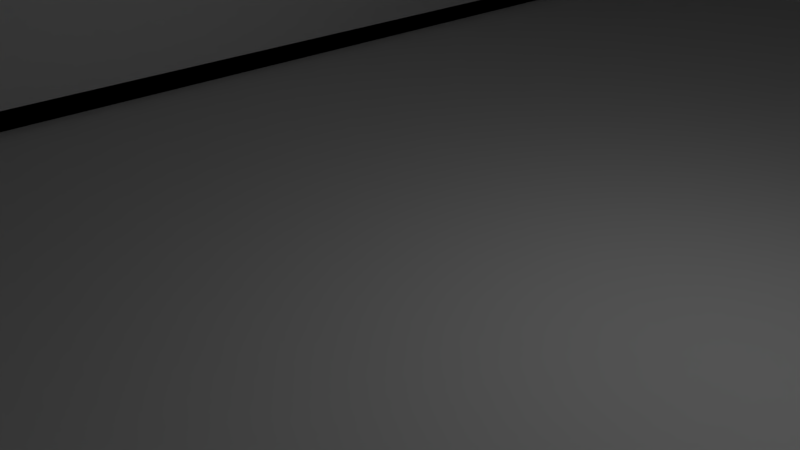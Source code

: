 # Source: building.blend  (saved by Blender 2.77.0; exported with 4.5.12 LTS)
import bpy
from mathutils import Matrix  # noqa: F401  (used for matrix-valued properties, if any)

bpy.ops.wm.read_factory_settings(use_empty=True)
scene = bpy.context.scene
scene.name = 'Scene'

# ---- collections
col_collection_1 = bpy.data.collections.new('Collection 1'); scene.collection.children.link(col_collection_1)

# ---- materials (node trees are filled in below, after node groups)
mat_material = bpy.data.materials.new('Material')
mat_material.alpha_threshold = 0.0
mat_material.use_transparent_shadow = False
mat_material.roughness = 0.5
mat_material.line_color = (0.0, 0.0, 0.0, 1.0)

# ---- material node trees

# ---- world
world_world = bpy.data.worlds.new('World'); scene.world = world_world
world_world.color = (0.05088, 0.05088, 0.05088)
world_world.use_sun_shadow = False
world_world.sun_shadow_jitter_overblur = 0.0
world_world.cycles.sampling_method = 'NONE'
world_world.cycles.sample_map_resolution = 256

# ---- cameras
cam_camera = bpy.data.cameras.new('Camera')
cam_camera.clip_end = 100.0
cam_camera.lens = 35.0
cam_camera.sensor_width = 32.0
cam_camera.sensor_height = 18.0
cam_camera.ortho_scale = 7.314
cam_camera.dof.focus_distance = 0.0
cam_camera.dof.aperture_fstop = 128.0

# ---- lights
light_lamp = bpy.data.lights.new('Lamp', 'POINT')
light_lamp.transmission_factor = 0.0
light_lamp.cutoff_distance = 30.0
light_lamp.energy = 100.0
light_lamp.shadow_buffer_clip_start = 1.001
light_lamp.shadow_soft_size = 1.0
light_lamp.shadow_maximum_resolution = 0.006
light_lamp.use_absolute_resolution = True
light_lamp.cycles.use_multiple_importance_sampling = False

# ---- meshes
me_plane_001 = bpy.data.meshes.new('Plane.001')
me_plane_001.from_pydata([(1.951, -0.2688, 0.06551), (1.951, -0.1668, -3.379), (-1.951, -0.1668, -3.379), (-1.951, -0.2688, 0.06551), (1.832, -0.1668, -3.379), (-1.832, -0.1668, -3.379), (1.832, -0.2688, 0.06551), (-1.832, -0.2688, 0.06551), (1.951, -0.2633, -0.1212), (-1.951, -0.2633, -0.1212), (1.832, -0.2633, -0.1212), (-1.832, -0.2633, -0.1212), (1.951, -0.1711, -3.232), (-1.951, -0.1711, -3.232), (1.832, -0.1711, -3.232), (-1.832, -0.1711, -3.232), (-1.951, -0.1081, -0.1166), (-1.951, -0.01594, -3.228), (-1.951, -0.01161, -3.374), (1.951, -0.01594, -3.228), (1.951, -0.1081, -0.1166), (1.951, -0.01161, -3.374), (-1.951, -0.1137, 0.07011), (1.951, -0.1137, 0.07011), (-1.832, -0.1137, 0.07011), (1.832, -0.1137, 0.07011), (-1.832, -0.01161, -3.374), (1.832, -0.01161, -3.374), (-1.832, -0.01594, -3.228), (-1.832, -0.1081, -0.1166), (1.832, -0.01594, -3.228), (1.832, -0.1081, -0.1166), (-1.832, -0.1199, -3.231), (1.832, -0.1199, -3.231), (-1.832, -0.2121, -0.1197), (1.832, -0.2121, -0.1197)], [], [(8, 0, 6, 10), (7, 11, 10, 6), (3, 9, 11, 7), (10, 14, 12, 8), (14, 4, 1, 12), (15, 5, 4, 14), (9, 13, 15, 11), (13, 2, 5, 15), (13, 9, 16, 17), (2, 13, 17, 18), (8, 12, 19, 20), (12, 1, 21, 19), (9, 3, 22, 16), (0, 8, 20, 23), (3, 7, 24, 22), (7, 6, 25, 24), (6, 0, 23, 25), (5, 2, 18, 26), (4, 5, 26, 27), (1, 4, 27, 21), (28, 26, 18, 17), (29, 28, 17, 16), (30, 27, 26, 28), (31, 30, 28, 29), (19, 21, 27, 30), (20, 19, 30, 31), (24, 29, 16, 22), (25, 31, 29, 24), (23, 20, 31, 25), (15, 14, 33, 32), (11, 15, 32, 34), (14, 10, 35, 33), (10, 11, 34, 35), (34, 32, 33, 35)])
me_plane_001.materials.append(mat_material)
me_plane_001.use_remesh_preserve_volume = False
me_plane_001.use_remesh_preserve_attributes = False
me_plane_001.use_mirror_vertex_groups = False
me_plane_001.update()
me_cube_004 = bpy.data.meshes.new('Cube.004')
me_cube_004.from_pydata([(7.029, -14.77, 0.5492), (7.029, -18.63, 0.3718), (2.086, -18.53, 0.3718), (7.029, -15.62, 0.5492), (2.912, -15.59, 0.5492), (2.912, -15.59, 0.8583), (7.029, -15.62, 0.8583), (7.029, -14.77, 0.8583), (3.197, -14.77, 0.8583), (2.086, -18.53, -0.1171), (7.029, -18.63, -0.1171), (7.029, -15.62, -0.1171), (7.029, -14.77, -0.1171), (0.0, -18.53, -0.1171), (0.0, -15.59, 0.5492), (0.0, -18.53, 0.3718), (8.0, -18.63, -0.1171), (8.0, -18.63, 0.3718), (10.0, -18.63, 0.3718), (10.0, -18.63, -0.1171), (10.0, 18.0, -0.1171), (10.0, 18.0, 0.3718), (8.0, 18.0, 0.3718), (8.0, 18.0, -0.1171), (0.0, -19.6, -0.003872), (0.0, -19.6, -0.1171), (1.149, -19.6, -0.1171), (1.149, -19.6, -0.003872)], [], [(3, 1, 2, 4), (3, 4, 5, 6), (0, 3, 6, 7), (7, 6, 5, 8), (2, 1, 10, 9), (3, 0, 12, 11), (1, 3, 11, 10), (4, 2, 15, 14), (16, 17, 18, 19), (16, 19, 20, 23), (19, 18, 21, 20), (18, 17, 22, 21), (17, 16, 23, 22), (21, 22, 23, 20), (15, 2, 27, 24), (9, 13, 25, 26), (2, 9, 26, 27), (27, 26, 25, 24)])
me_cube_004.materials.append(mat_material)
me_cube_004.use_remesh_preserve_volume = False
me_cube_004.use_remesh_preserve_attributes = False
me_cube_004.use_mirror_vertex_groups = False
me_cube_004.update()
me_plane = bpy.data.meshes.new('Plane')
me_plane.from_pydata([(150.0, 150.0, 0.0), (150.0, -150.0, 0.0), (-150.0, -150.0, 0.0), (-150.0, 150.0, 0.0)], [], [(0, 3, 2, 1)])
me_plane.use_remesh_preserve_volume = False
me_plane.use_remesh_preserve_attributes = False
me_plane.use_mirror_vertex_groups = False
me_plane.update()
me_cube_003 = bpy.data.meshes.new('Cube.003')
me_cube_003.from_pydata([(3.086, -17.89, 17.03), (3.086, -17.89, 12.01), (6.057, -17.89, 17.03), (6.057, -17.89, 12.01), (3.086, -17.89, 14.67), (3.086, -17.89, 14.49), (6.057, -17.89, 14.67), (6.057, -17.89, 14.49), (3.086, -17.89, 16.84), (6.057, -17.89, 16.84), (3.086, -17.89, 12.21), (6.057, -17.89, 12.21), (3.276, -17.89, 17.03), (5.867, -17.89, 17.03), (3.276, -17.89, 12.01), (5.867, -17.89, 12.01), (5.867, -17.89, 14.67), (3.276, -17.89, 14.67), (3.276, -17.89, 14.49), (5.867, -17.89, 14.49), (3.276, -17.89, 16.84), (5.867, -17.89, 16.84), (5.867, -17.89, 12.21), (3.276, -17.89, 12.21), (3.276, -17.65, 12.21), (5.867, -17.65, 12.21), (5.867, -17.65, 16.84), (3.276, -17.65, 16.84), (5.867, -17.65, 14.49), (3.276, -17.65, 14.49), (3.276, -17.65, 14.67), (5.867, -17.65, 14.67), (3.276, -17.49, 14.49), (5.867, -17.49, 14.49), (3.276, -17.49, 12.21), (5.867, -17.49, 12.21), (3.276, -17.58, 14.67), (5.867, -17.58, 14.67), (5.867, -17.58, 16.84), (3.276, -17.58, 16.84), (5.867, -17.89, 17.39), (3.276, -17.89, 17.39), (6.057, -17.89, 17.39), (3.086, -17.89, 17.39), (-1.486, -17.89, 17.39), (1.486, -17.89, 17.39), (-1.295, -17.89, 17.39), (1.295, -17.89, 17.39), (-1.295, -17.58, 16.84), (1.295, -17.58, 16.84), (1.295, -17.58, 14.67), (-1.295, -17.58, 14.67), (1.295, -17.49, 12.21), (-1.295, -17.49, 12.21), (1.295, -17.49, 14.49), (-1.295, -17.49, 14.49), (1.295, -17.65, 14.67), (-1.295, -17.65, 14.67), (-1.295, -17.65, 14.49), (1.295, -17.65, 14.49), (-1.295, -17.65, 16.84), (1.295, -17.65, 16.84), (1.295, -17.65, 12.21), (-1.295, -17.65, 12.21), (-1.295, -17.89, 12.21), (1.295, -17.89, 12.21), (1.295, -17.89, 16.84), (-1.295, -17.89, 16.84), (1.295, -17.89, 14.49), (-1.295, -17.89, 14.49), (-1.295, -17.89, 14.67), (1.295, -17.89, 14.67), (1.295, -17.89, 12.01), (-1.295, -17.89, 12.01), (1.295, -17.89, 17.03), (-1.295, -17.89, 17.03), (1.486, -17.89, 12.21), (-1.486, -17.89, 12.21), (1.486, -17.89, 16.84), (-1.486, -17.89, 16.84), (1.486, -17.89, 14.49), (1.486, -17.89, 14.67), (-1.486, -17.89, 14.49), (-1.486, -17.89, 14.67), (1.486, -17.89, 12.01), (1.486, -17.89, 17.03), (-1.486, -17.89, 12.01), (-1.486, -17.89, 17.03), (-6.057, -17.89, 17.03), (-6.057, -17.89, 12.01), (-3.086, -17.89, 17.03), (-3.086, -17.89, 12.01), (-6.057, -17.89, 14.67), (-6.057, -17.89, 14.49), (-3.086, -17.89, 14.67), (-3.086, -17.89, 14.49), (-6.057, -17.89, 16.84), (-3.086, -17.89, 16.84), (-6.057, -17.89, 12.21), (-3.086, -17.89, 12.21), (-5.867, -17.89, 17.03), (-3.276, -17.89, 17.03), (-5.867, -17.89, 12.01), (-3.276, -17.89, 12.01), (-3.276, -17.89, 14.67), (-5.867, -17.89, 14.67), (-5.867, -17.89, 14.49), (-3.276, -17.89, 14.49), (-5.867, -17.89, 16.84), (-3.276, -17.89, 16.84), (-3.276, -17.89, 12.21), (-5.867, -17.89, 12.21), (-5.867, -17.65, 12.21), (-3.276, -17.65, 12.21), (-3.276, -17.65, 16.84), (-5.867, -17.65, 16.84), (-3.276, -17.65, 14.49), (-5.867, -17.65, 14.49), (-5.867, -17.65, 14.67), (-3.276, -17.65, 14.67), (-5.867, -17.49, 14.49), (-3.276, -17.49, 14.49), (-5.867, -17.49, 12.21), (-3.276, -17.49, 12.21), (-5.867, -17.58, 14.67), (-3.276, -17.58, 14.67), (-3.276, -17.58, 16.84), (-5.867, -17.58, 16.84), (-3.276, -17.89, 17.39), (-5.867, -17.89, 17.39), (-3.086, -17.89, 17.39), (-6.057, -17.89, 17.39)], [], [(5, 18, 17, 4), (19, 7, 6, 16), (12, 0, 8, 20), (20, 21, 13, 12), (21, 9, 2, 13), (4, 17, 20, 8), (16, 6, 9, 21), (10, 23, 18, 5), (22, 11, 7, 19), (1, 14, 23, 10), (14, 15, 22, 23), (15, 3, 11, 22), (22, 19, 28, 25), (18, 23, 24, 29), (16, 21, 26, 31), (20, 17, 30, 27), (19, 16, 31, 28), (17, 18, 29, 30), (23, 22, 25, 24), (21, 20, 27, 26), (29, 28, 31, 30), (28, 29, 32, 33), (24, 25, 35, 34), (29, 24, 34, 32), (25, 28, 33, 35), (34, 35, 33, 32), (30, 31, 37, 36), (26, 27, 39, 38), (27, 30, 36, 39), (31, 26, 38, 37), (36, 37, 38, 39), (13, 2, 42, 40), (12, 13, 40, 41), (0, 12, 41, 43), (87, 75, 46, 44), (75, 74, 47, 46), (74, 85, 45, 47), (51, 50, 49, 48), (56, 61, 49, 50), (60, 57, 51, 48), (61, 60, 48, 49), (57, 56, 50, 51), (53, 52, 54, 55), (62, 59, 54, 52), (58, 63, 53, 55), (63, 62, 52, 53), (59, 58, 55, 54), (58, 59, 56, 57), (66, 67, 60, 61), (64, 65, 62, 63), (70, 69, 58, 57), (68, 71, 56, 59), (67, 70, 57, 60), (71, 66, 61, 56), (69, 64, 63, 58), (65, 68, 59, 62), (72, 84, 76, 65), (73, 72, 65, 64), (86, 73, 64, 77), (65, 76, 80, 68), (77, 64, 69, 82), (71, 81, 78, 66), (83, 70, 67, 79), (66, 78, 85, 74), (67, 66, 74, 75), (75, 87, 79, 67), (68, 80, 81, 71), (82, 69, 70, 83), (93, 106, 105, 92), (107, 95, 94, 104), (100, 88, 96, 108), (108, 109, 101, 100), (109, 97, 90, 101), (92, 105, 108, 96), (104, 94, 97, 109), (98, 111, 106, 93), (110, 99, 95, 107), (89, 102, 111, 98), (102, 103, 110, 111), (103, 91, 99, 110), (110, 107, 116, 113), (106, 111, 112, 117), (104, 109, 114, 119), (108, 105, 118, 115), (107, 104, 119, 116), (105, 106, 117, 118), (111, 110, 113, 112), (109, 108, 115, 114), (117, 116, 119, 118), (116, 117, 120, 121), (112, 113, 123, 122), (117, 112, 122, 120), (113, 116, 121, 123), (122, 123, 121, 120), (118, 119, 125, 124), (114, 115, 127, 126), (115, 118, 124, 127), (119, 114, 126, 125), (124, 125, 126, 127), (101, 90, 130, 128), (100, 101, 128, 129), (88, 100, 129, 131)])
me_cube_003.materials.append(mat_material)
me_cube_003.use_remesh_preserve_volume = False
me_cube_003.use_remesh_preserve_attributes = False
me_cube_003.use_mirror_vertex_groups = False
me_cube_003.update()
me_cube_002 = bpy.data.meshes.new('Cube.002')
me_cube_002.from_pydata([(7.925, -18.1, 22.0), (7.925, -18.1, 19.0), (7.925, -20.1, 21.7), (7.925, -20.1, 22.0), (7.132, -18.1, 22.0), (7.132, -18.1, 19.0), (7.132, -20.1, 21.7), (7.132, -20.1, 22.0), (7.132, -19.83, 21.93), (7.132, -19.83, 21.63), (7.132, -18.1, 19.25), (7.132, -18.1, 21.93), (0.0, -19.83, 21.93), (0.0, -19.83, 21.63), (-1.001e-05, -18.1, 19.25), (-1.144e-05, -18.1, 21.93), (7.132, -18.4, 20.45), (0.0, -18.4, 20.45), (7.132, -18.47, 20.54), (0.0, -18.47, 20.54), (7.132, -18.47, 20.71), (0.0, -18.47, 20.71), (7.132, -19.66, 21.48), (0.0, -19.66, 21.48), (7.132, -19.66, 21.3), (0.0, -19.66, 21.3), (7.132, -19.57, 21.21), (0.0, -19.57, 21.21), (7.132, -18.19, 19.25), (0.0, -18.19, 19.25), (7.132, -18.19, 20.33), (0.0, -18.19, 20.33), (7.132, -18.4, 20.54), (0.0, -18.4, 20.54), (7.132, -19.57, 21.29), (0.0, -19.57, 21.29), (7.132, -19.74, 21.48), (0.0, -19.74, 21.48), (4.088, -18.29, 19.54), (4.881, -18.29, 19.54), (4.881, -18.29, 20.45), (4.088, -18.29, 20.45), (4.088, -18.06, 20.45), (4.881, -18.06, 20.45), (4.881, -18.06, 19.34), (4.088, -18.06, 19.34), (1.088, -18.06, 19.34), (1.881, -18.06, 19.34), (1.881, -18.06, 20.45), (1.088, -18.06, 20.45), (1.088, -18.29, 20.45), (1.881, -18.29, 20.45), (1.881, -18.29, 19.54), (1.088, -18.29, 19.54), (7.925, -19.0, 20.35), (7.132, -19.0, 20.35), (7.925, -18.9, 20.35), (7.132, -18.9, 20.35), (7.132, -19.1, 22.0), (7.925, -18.87, 20.22), (7.925, -19.1, 22.0), (7.132, -18.87, 20.22), (7.925, -18.37, 19.37), (7.132, -18.37, 19.37), (7.132, -18.4, 22.0), (7.925, -18.39, 19.5), (7.925, -18.4, 22.0), (7.132, -18.39, 19.5), (7.925, -18.18, 19.0), (7.925, -18.18, 22.0), (7.132, -18.18, 19.0), (7.132, -18.18, 22.0), (7.925, -18.27, 19.27), (7.132, -18.27, 19.27), (7.132, -18.29, 22.0), (7.925, -18.23, 19.27), (7.925, -18.29, 22.0), (7.132, -18.23, 19.27), (7.925, -20.03, 21.7), (7.132, -20.03, 21.7), (7.132, -20.03, 22.0), (7.925, -19.98, 21.63), (7.132, -19.98, 21.63), (7.925, -19.93, 21.63), (7.925, -20.03, 22.0), (7.132, -19.93, 21.63), (7.925, -19.7, 21.24), (7.132, -19.7, 21.24), (7.132, -19.43, 22.0), (7.925, -19.7, 21.43), (7.132, -19.7, 21.43), (7.925, -19.8, 21.43), (7.925, -19.43, 22.0), (7.132, -19.8, 21.43), (7.925, -19.64, 21.24), (7.132, -19.64, 21.24), (7.925, -19.64, 21.17), (7.132, -19.64, 21.17)], [], [(7, 3, 2, 6), (12, 8, 9, 13), (15, 11, 8, 12), (19, 21, 20, 18), (25, 23, 22, 24), (21, 27, 26, 20), (14, 29, 28, 10), (29, 31, 30, 28), (31, 17, 16, 30), (17, 33, 32, 16), (33, 19, 18, 32), (27, 35, 34, 26), (35, 25, 24, 34), (23, 37, 36, 22), (37, 13, 9, 36), (38, 39, 40, 41), (38, 41, 42, 45), (41, 40, 43, 42), (40, 39, 44, 43), (39, 38, 45, 44), (52, 53, 46, 47), (51, 52, 47, 48), (50, 51, 48, 49), (53, 50, 49, 46), (53, 52, 51, 50), (56, 54, 60), (57, 55, 54, 56), (58, 55, 57), (59, 56, 60), (61, 57, 56, 59), (58, 57, 61), (62, 65, 66), (65, 59, 60, 66), (63, 67, 65, 62), (67, 61, 59, 65), (66, 60, 58, 64), (64, 67, 63), (64, 58, 61, 67), (69, 0, 1, 68), (5, 70, 68, 1), (0, 69, 71, 4), (4, 71, 70, 5), (72, 62, 66, 76), (73, 63, 62, 72), (76, 66, 64, 74), (74, 64, 63, 73), (68, 75, 76, 69), (75, 72, 76), (70, 77, 75, 68), (77, 73, 72, 75), (69, 76, 74, 71), (71, 74, 77, 70), (74, 73, 77), (78, 2, 3, 84), (79, 6, 2, 78), (84, 3, 7, 80), (80, 7, 6, 79), (81, 78, 84), (82, 79, 78, 81), (80, 79, 82), (83, 81, 84), (85, 82, 81, 83), (80, 82, 85), (86, 89, 92), (87, 90, 89, 86), (88, 90, 87), (89, 91, 92), (91, 83, 84, 92), (90, 93, 91, 89), (93, 85, 83, 91), (92, 84, 80, 88), (88, 93, 90), (88, 80, 85, 93), (94, 86, 92), (95, 87, 86, 94), (88, 87, 95), (54, 96, 92, 60), (96, 94, 92), (55, 97, 96, 54), (97, 95, 94, 96), (60, 92, 88, 58), (58, 88, 97, 55), (88, 95, 97)])
me_cube_002.materials.append(mat_material)
me_cube_002.use_remesh_preserve_volume = False
me_cube_002.use_remesh_preserve_attributes = False
me_cube_002.use_mirror_vertex_groups = False
me_cube_002.update()
me_cube_001 = bpy.data.meshes.new('Cube.001')
me_cube_001.from_pydata([(6.612, -15.1, 1.84), (3.197, -15.0, 1.84), (7.029, -15.1, 1.84), (7.029, -18.1, 1.84), (1.835, -18.0, 1.84), (2.086, -18.0, 1.84), (8.0, -18.1, 1.84), (6.612, -15.1, 6.876), (3.197, -15.0, 6.876), (7.029, -15.1, 6.876), (7.029, -18.1, 6.876), (1.835, -18.0, 6.876), (2.086, -18.0, 6.876), (8.0, -18.1, 6.876), (6.612, -15.1, 5.655), (3.197, -15.0, 5.655), (7.029, -15.1, 5.655), (7.029, -18.1, 5.655), (1.835, -18.0, 5.655), (2.086, -18.0, 5.655), (8.0, -18.1, 5.655), (3.197, -15.0, 8.963), (3.197, -15.0, 9.537e-07), (6.612, -15.1, 8.778e-07), (6.612, -15.1, 8.963), (7.029, -15.1, 8.963), (7.029, -15.1, 8.778e-07), (7.029, -18.1, 8.963), (7.029, -18.1, 10.54), (7.029, -18.1, 0.0), (1.835, -18.0, 8.963), (6.612, -18.0, 8.963), (1.835, -18.1, 10.54), (2.086, -18.1, 10.54), (6.612, -18.1, 10.54), (1.835, -18.0, 0.0), (2.086, -18.0, 0.0), (8.0, -18.1, 8.963), (8.0, -18.1, 10.54), (8.0, -18.1, 0.0), (6.612, -15.1, 2.09), (3.197, -15.0, 2.09), (7.029, -15.1, 2.09), (7.029, -18.1, 2.09), (1.835, -18.0, 2.09), (2.086, -18.0, 2.09), (8.0, -18.1, 2.09), (6.612, -15.1, 6.626), (3.197, -15.0, 6.626), (7.029, -15.1, 6.626), (7.029, -18.1, 6.626), (1.835, -18.0, 6.626), (2.086, -18.0, 6.626), (8.0, -18.1, 6.626), (2.173, -17.77, 1.84), (7.029, -17.77, 1.84), (2.173, -17.77, 6.876), (7.029, -17.77, 6.876), (2.173, -17.77, 5.655), (7.029, -17.77, 5.655), (2.173, -17.77, 8.963), (2.173, -17.77, 7.455e-08), (6.612, -17.77, 8.963), (7.029, -17.77, 6.862e-08), (7.029, -17.77, 8.963), (2.173, -17.77, 2.09), (7.029, -17.77, 2.09), (2.173, -17.77, 6.626), (7.029, -17.77, 6.626), (3.11, -15.23, 1.84), (7.029, -15.23, 1.84), (3.11, -15.23, 6.876), (7.029, -15.23, 6.876), (3.11, -15.23, 5.655), (7.029, -15.23, 5.655), (3.11, -15.23, 8.963), (3.11, -15.23, 8.792e-07), (6.612, -15.23, 8.963), (7.029, -15.23, 8.093e-07), (7.029, -15.23, 8.963), (3.11, -15.23, 2.09), (7.029, -15.23, 2.09), (3.11, -15.23, 6.626), (7.029, -15.23, 6.626), (-7.904e-05, -18.0, 1.84), (-8.13e-05, -18.0, 6.876), (-8.214e-05, -18.0, 8.963), (0.0, -18.1, 10.54), (-7.82e-05, -18.0, 0.0), (-7.915e-05, -18.0, 2.09), (-8.118e-05, -18.0, 6.626), (1.835, -17.9, 6.626), (0.0, -17.9, 6.626), (0.0, -17.9, 2.09), (1.835, -17.9, 2.09), (1.835, -17.9, 5.655), (0.0, -17.9, 5.655), (3.016, -15.2, 5.655), (3.016, -15.2, 6.626), (3.016, -15.2, 2.09), (2.078, -17.73, 6.626), (2.078, -17.73, 2.09), (2.078, -17.73, 5.655), (3.613, -15.0, 1.84), (3.613, -15.0, 6.876), (3.613, -15.0, 5.655), (3.613, -15.0, 9.447e-07), (3.613, -15.0, 8.963), (3.613, -18.1, 10.54), (3.613, -15.0, 2.09), (3.613, -15.0, 6.626), (3.613, -17.77, 8.963), (3.613, -15.23, 8.963), (3.613, -14.9, 5.655), (3.613, -14.9, 2.09), (3.613, -14.9, 1.84), (3.613, -14.9, 9.447e-07), (6.612, -14.9, 8.778e-07), (6.612, -14.9, 5.655), (6.612, -14.9, 2.09), (6.612, -14.9, 1.84), (6.598, -14.9, 1.84), (6.598, -14.9, 2.09), (6.598, -14.9, 5.641), (6.598, -14.9, 9.537e-07), (3.627, -14.9, 9.537e-07), (3.627, -14.9, 1.84), (3.627, -14.9, 2.09), (3.627, -14.9, 5.641), (6.198, -14.9, 1.84), (4.027, -14.9, 1.84), (6.198, -14.9, 2.09), (4.027, -14.9, 2.09), (6.198, -14.9, 5.641), (4.027, -14.9, 5.641), (6.198, -14.9, 9.537e-07), (4.027, -14.9, 9.537e-07), (6.598, -14.9, 5.241), (3.627, -14.9, 5.241), (6.198, -14.9, 5.241), (4.027, -14.9, 5.241), (6.198, -14.85, 5.241), (4.027, -14.85, 5.241), (4.027, -14.85, 2.09), (6.198, -14.85, 2.09), (7.641, -18.1, 1.84), (7.641, -18.1, 6.876), (7.641, -18.1, 5.655), (7.641, -18.1, 8.963), (7.641, -18.1, 10.54), (7.641, -18.1, 0.0), (7.641, -18.1, 2.09), (7.641, -18.1, 6.626), (7.029, -18.1, 9.311), (8.0, -18.1, 9.311), (7.641, -18.1, 9.311), (7.029, -18.1, 10.09), (1.835, -18.1, 10.09), (2.086, -18.1, 10.09), (6.612, -18.1, 10.09), (8.0, -18.1, 10.09), (0.0, -18.1, 10.09), (3.613, -18.1, 10.09), (7.641, -18.1, 10.09), (7.029, -18.0, 10.09), (7.641, -18.0, 10.09), (2.086, -18.0, 10.09), (3.613, -18.0, 10.09), (6.612, -18.0, 10.09), (1.835, -18.0, 10.09), (0.0, -18.0, 10.09), (7.641, -18.0, 9.311), (7.029, -18.0, 9.311), (3.613, -18.0, 8.963), (2.086, -18.0, 8.963), (2.086, -18.0, 9.311), (3.613, -18.0, 9.311), (6.612, -18.0, 9.311), (0.0, -18.0, 9.311), (1.835, -18.0, 9.311), (7.029, -18.0, 1.84), (7.029, -18.0, 6.876), (7.029, -18.0, 5.655), (7.029, -18.0, 3.431e-08), (7.029, -18.0, 8.963), (7.029, -18.0, 2.09), (7.029, -18.0, 6.626), (7.512, -17.95, 9.876), (7.585, -17.95, 9.699), (7.512, -17.95, 9.522), (7.335, -17.95, 9.449), (7.158, -17.95, 9.522), (7.085, -17.95, 9.699), (7.158, -17.95, 9.876), (7.335, -17.95, 9.949), (7.512, -18.05, 9.876), (7.585, -18.05, 9.699), (7.512, -18.05, 9.522), (7.335, -18.05, 9.449), (7.158, -18.05, 9.522), (7.085, -18.05, 9.699), (7.158, -18.05, 9.876), (7.335, -18.05, 9.949), (7.335, -18.01, 9.699), (7.335, -18.05, 9.879), (7.208, -18.05, 9.826), (7.155, -18.05, 9.699), (7.208, -18.05, 9.572), (7.335, -18.05, 9.519), (7.462, -18.05, 9.572), (7.515, -18.05, 9.699), (7.462, -18.05, 9.826), (7.029, -18.1, 9.07), (7.029, -18.1, 9.102), (7.029, -18.1, 9.172), (7.029, -18.1, 9.204), (8.0, -18.1, 9.07), (8.0, -18.1, 9.102), (8.0, -18.1, 9.172), (8.0, -18.1, 9.204), (7.641, -18.1, 9.07), (7.641, -18.1, 9.102), (7.641, -18.1, 9.172), (7.641, -18.1, 9.204), (2.086, -18.0, 9.07), (2.086, -18.05, 9.102), (2.086, -18.05, 9.172), (2.086, -18.0, 9.204), (3.613, -18.0, 9.07), (3.613, -18.05, 9.102), (3.613, -18.05, 9.172), (3.613, -18.0, 9.204), (1.835, -18.0, 9.07), (1.835, -18.05, 9.102), (1.835, -18.05, 9.172), (1.835, -18.0, 9.204), (0.0, -18.0, 9.07), (0.0, -18.05, 9.102), (0.0, -18.05, 9.172), (0.0, -18.0, 9.204), (6.612, -18.0, 9.07), (6.612, -18.05, 9.102), (6.612, -18.05, 9.172), (6.612, -18.0, 9.204), (7.029, -18.0, 9.204), (7.029, -18.05, 9.172), (7.029, -18.05, 9.102), (7.029, -18.0, 9.07), (7.985, -18.1, 9.292), (7.044, -18.1, 9.292), (7.044, -18.1, 8.351), (7.985, -18.1, 8.351), (7.905, -18.2, 8.431), (7.123, -18.2, 8.431), (7.123, -18.2, 9.213), (7.905, -18.2, 9.213), (7.905, -18.2, 0.7825), (7.123, -18.2, 0.7825), (7.123, -18.2, -0.1171), (7.905, -18.2, -0.1171), (7.985, -18.1, -0.1171), (7.044, -18.1, -0.1171), (7.044, -18.1, 0.8617), (7.985, -18.1, 0.8617)], [], [(0, 23, 26, 2), (4, 35, 36, 5), (24, 7, 9, 25), (30, 11, 12, 174), (14, 40, 42, 16), (40, 0, 2, 42), (18, 44, 45, 19), (44, 4, 5, 45), (7, 47, 49, 9), (47, 14, 16, 49), (11, 51, 52, 12), (51, 18, 19, 52), (36, 61, 54, 5), (12, 56, 60, 174), (45, 65, 58, 19), (5, 54, 65, 45), (52, 67, 56, 12), (19, 58, 67, 52), (61, 76, 69, 54), (76, 22, 1, 69), (55, 70, 78, 63), (70, 2, 26, 78), (56, 71, 75, 60), (71, 8, 21, 75), (64, 79, 72, 57), (79, 25, 9, 72), (62, 77, 79, 64), (77, 24, 25, 79), (80, 41, 15, 73), (54, 69, 80, 65), (69, 1, 41, 80), (66, 81, 70, 55), (81, 42, 2, 70), (59, 74, 81, 66), (74, 16, 42, 81), (67, 82, 71, 56), (82, 48, 8, 71), (73, 15, 48, 82), (68, 83, 74, 59), (83, 49, 16, 74), (57, 72, 83, 68), (72, 9, 49, 83), (88, 35, 4, 84), (85, 11, 30, 86), (84, 4, 44, 89), (90, 51, 11, 85), (51, 90, 92, 91), (89, 44, 94, 93), (18, 51, 91, 95), (44, 18, 95, 94), (96, 95, 91, 92), (93, 94, 95, 96), (73, 82, 98, 97), (80, 73, 97, 99), (82, 67, 100, 98), (65, 80, 99, 101), (67, 58, 102, 100), (58, 65, 101, 102), (102, 97, 98, 100), (101, 99, 97, 102), (103, 1, 22, 106), (8, 104, 107, 21), (104, 7, 24, 107), (109, 41, 1, 103), (105, 15, 41, 109), (48, 110, 104, 8), (110, 47, 7, 104), (15, 105, 110, 48), (105, 14, 47, 110), (60, 111, 173, 174), (111, 62, 31, 173), (75, 112, 111, 60), (112, 77, 62, 111), (21, 107, 112, 75), (107, 24, 77, 112), (105, 109, 114, 113), (109, 103, 115, 114), (103, 106, 116, 115), (14, 105, 113, 118), (40, 14, 118, 119), (0, 40, 119, 120), (23, 0, 120, 117), (121, 129, 135, 124), (129, 130, 136, 135), (130, 126, 125, 136), (126, 130, 132, 127), (130, 129, 131, 132), (129, 121, 122, 131), (133, 139, 137, 123), (139, 131, 122, 137), (134, 140, 139, 133), (128, 138, 140, 134), (138, 127, 132, 140), (139, 140, 142, 141), (140, 132, 143, 142), (131, 139, 141, 144), (132, 131, 144, 143), (142, 143, 144, 141), (29, 150, 145, 3), (150, 39, 6, 145), (10, 146, 148, 27), (146, 13, 37, 148), (43, 151, 147, 17), (151, 46, 20, 147), (3, 145, 151, 43), (145, 6, 46, 151), (50, 152, 146, 10), (152, 53, 13, 146), (17, 147, 152, 50), (147, 20, 53, 152), (34, 159, 156, 28), (32, 157, 158, 33), (87, 161, 157, 32), (108, 162, 159, 34), (33, 158, 162, 108), (149, 163, 160, 38), (163, 155, 154, 160), (28, 156, 163, 149), (163, 156, 164, 165), (162, 158, 166, 167), (159, 162, 167, 168), (157, 161, 170, 169), (158, 157, 169, 166), (156, 159, 168, 164), (155, 163, 165, 171), (153, 155, 171, 172), (164, 172, 171, 165), (166, 175, 176, 167), (167, 176, 177, 168), (170, 178, 179, 169), (169, 179, 175, 166), (168, 177, 172, 164), (3, 180, 183, 29), (180, 55, 63, 183), (27, 184, 181, 10), (184, 64, 57, 181), (43, 185, 180, 3), (185, 66, 55, 180), (17, 182, 185, 43), (182, 59, 66, 185), (50, 186, 182, 17), (186, 68, 59, 182), (10, 181, 186, 50), (181, 57, 68, 186), (31, 62, 64, 184), (187, 195, 196, 188), (188, 196, 197, 189), (189, 197, 198, 190), (190, 198, 199, 191), (191, 199, 200, 192), (192, 200, 201, 193), (193, 201, 202, 194), (194, 202, 195, 187), (195, 202, 204, 211), (202, 201, 205, 204), (201, 200, 206, 205), (200, 199, 207, 206), (199, 198, 208, 207), (198, 197, 209, 208), (197, 196, 210, 209), (196, 195, 211, 210), (203, 210, 211), (203, 209, 210), (203, 208, 209), (203, 207, 208), (203, 206, 207), (203, 205, 206), (203, 204, 205), (203, 211, 204), (155, 223, 219, 154), (223, 222, 218, 219), (222, 221, 217, 218), (221, 220, 216, 217), (220, 148, 37, 216), (153, 215, 223, 155), (215, 214, 222, 223), (214, 213, 221, 222), (213, 212, 220, 221), (212, 27, 148, 220), (27, 212, 247, 184), (212, 213, 246, 247), (213, 214, 245, 246), (214, 215, 244, 245), (215, 153, 172, 244), (175, 227, 231, 176), (227, 226, 230, 231), (226, 225, 229, 230), (225, 224, 228, 229), (224, 174, 173, 228), (176, 231, 243, 177), (231, 230, 242, 243), (230, 229, 241, 242), (229, 228, 240, 241), (228, 173, 31, 240), (178, 239, 235, 179), (239, 238, 234, 235), (238, 237, 233, 234), (237, 236, 232, 233), (236, 86, 30, 232), (179, 235, 227, 175), (235, 234, 226, 227), (234, 233, 225, 226), (233, 232, 224, 225), (232, 30, 174, 224), (177, 243, 244, 172), (243, 242, 245, 244), (242, 241, 246, 245), (241, 240, 247, 246), (240, 31, 184, 247), (249, 250, 253, 254), (250, 251, 252, 253), (251, 248, 255, 252), (248, 249, 254, 255), (252, 255, 254, 253), (259, 256, 257, 258), (263, 262, 257, 256), (260, 263, 256, 259), (262, 261, 258, 257)])
me_cube_001.materials.append(mat_material)
me_cube_001.use_remesh_preserve_volume = False
me_cube_001.use_remesh_preserve_attributes = False
me_cube_001.use_mirror_vertex_groups = False
me_cube_001.update()
me_cube = bpy.data.meshes.new('Cube')
me_cube.from_pydata([(8.0, 18.0, 0.0), (8.0, -18.1, 0.0), (-8.0, -18.1, 0.0), (-8.0, 18.0, 0.0), (8.0, -18.1, 22.0), (-8.0, -18.1, 22.0), (8.0, 18.0, 10.54), (8.0, -18.1, 10.54), (-8.0, -18.1, 10.54), (-8.0, 18.0, 10.54), (8.0, 18.0, 8.963), (8.0, -18.1, 8.963), (-8.0, -18.1, 8.963), (-8.0, 18.0, 8.963), (8.0, 18.0, 11.85), (8.0, -18.1, 11.85), (-8.0, -18.1, 11.85), (-8.0, 18.0, 11.85), (8.0, 18.0, 17.37), (8.0, -18.1, 17.37), (-8.0, -18.1, 17.37), (6.057, 18.0, 0.0), (3.086, 18.0, 0.0), (1.486, 18.0, 0.0), (-1.486, 18.0, 0.0), (-3.086, 18.0, 0.0), (-6.057, 18.0, 0.0), (6.057, -18.1, 22.0), (3.086, -18.1, 22.0), (1.486, -18.1, 22.0), (-1.486, -18.1, 22.0), (-3.086, -18.1, 22.0), (-6.057, -18.1, 22.0), (6.057, -18.1, 10.54), (3.086, -18.1, 10.54), (1.486, -18.1, 10.54), (-1.486, -18.1, 10.54), (-3.086, -18.1, 10.54), (-6.057, -18.1, 10.54), (6.057, 18.0, 10.54), (3.086, 18.0, 10.54), (1.486, 18.0, 10.54), (-1.486, 18.0, 10.54), (-3.086, 18.0, 10.54), (-6.057, 18.0, 10.54), (6.057, 18.0, 8.963), (3.086, 18.0, 8.963), (1.486, 18.0, 8.963), (-1.486, 18.0, 8.963), (-3.086, 18.0, 8.963), (-6.057, 18.0, 8.963), (6.057, -18.1, 11.85), (3.086, -18.1, 11.85), (1.486, -18.1, 11.85), (-1.486, -18.1, 11.85), (-3.086, -18.1, 11.85), (-6.057, -18.1, 11.85), (6.057, 18.0, 11.85), (3.086, 18.0, 11.85), (1.486, 18.0, 11.85), (-1.486, 18.0, 11.85), (-3.086, 18.0, 11.85), (-6.057, 18.0, 11.85), (6.057, -18.1, 17.37), (3.086, -18.1, 17.37), (1.486, -18.1, 17.37), (-1.486, -18.1, 17.37), (-3.086, -18.1, 17.37), (-6.057, -18.1, 17.37), (-6.057, -17.85, 11.85), (-6.057, -17.85, 17.37), (-3.086, -17.85, 17.37), (-3.086, -17.85, 11.85), (-1.486, -17.85, 17.37), (-1.486, -17.85, 11.85), (1.486, -17.85, 17.37), (1.486, -17.85, 11.85), (3.086, -17.85, 17.37), (3.086, -17.85, 11.85), (6.057, -17.85, 17.37), (6.057, -17.85, 11.85), (7.029, 18.0, 0.0), (7.029, -18.1, 22.0), (7.029, -18.1, 10.54), (7.029, 18.0, 10.54), (7.029, 18.0, 8.963), (7.029, -18.1, 11.85), (7.029, 18.0, 11.85), (7.029, -18.1, 17.37), (-7.029, 18.0, 0.0), (-7.029, -18.1, 22.0), (-7.029, -18.1, 10.54), (-7.029, 18.0, 10.54), (-7.029, 18.0, 8.963), (-7.029, -18.1, 11.85), (-7.029, 18.0, 11.85), (-7.029, -18.1, 17.37), (8.0, 18.0, 5.655), (8.0, -18.1, 5.655), (-8.0, -18.1, 5.655), (-8.0, 18.0, 5.655), (6.057, 18.0, 5.655), (3.086, 18.0, 5.655), (1.486, 18.0, 5.655), (-1.486, 18.0, 5.655), (-3.086, 18.0, 5.655), (-6.057, 18.0, 5.655), (7.029, 18.0, 5.655), (-7.029, 18.0, 5.655), (8.0, 18.0, 6.876), (8.0, -18.1, 6.876), (-8.0, -18.1, 6.876), (-8.0, 18.0, 6.876), (6.057, 18.0, 6.876), (3.086, 18.0, 6.876), (1.486, 18.0, 6.876), (-1.486, 18.0, 6.876), (-3.086, 18.0, 6.876), (-6.057, 18.0, 6.876), (7.029, 18.0, 6.876), (-7.029, 18.0, 6.876), (8.0, 18.0, 1.84), (8.0, -18.1, 1.84), (-8.0, -18.1, 1.84), (-8.0, 18.0, 1.84), (6.057, 18.0, 1.84), (3.086, 18.0, 1.84), (1.486, 18.0, 1.84), (-1.486, 18.0, 1.84), (-3.086, 18.0, 1.84), (-6.057, 18.0, 1.84), (7.029, 18.0, 1.84), (-7.029, 18.0, 1.84), (-6.335, -17.85, 12.05), (-2.808, -17.85, 12.05), (-2.808, -18.3, 11.95), (-6.335, -18.3, 11.95), (-6.335, -18.3, 11.55), (-2.808, -18.3, 11.55), (-2.808, -17.85, 11.55), (-6.335, -17.85, 11.55), (6.335, -17.85, 11.55), (2.808, -17.85, 11.55), (2.808, -18.3, 11.55), (6.335, -18.3, 11.55), (6.335, -18.3, 11.95), (2.808, -18.3, 11.95), (2.808, -17.85, 12.05), (6.335, -17.85, 12.05), (-1.765, -17.85, 11.55), (1.762, -17.85, 11.55), (1.762, -18.3, 11.55), (-1.765, -18.3, 11.55), (-1.765, -18.3, 11.95), (1.762, -18.3, 11.95), (1.762, -17.85, 12.05), (-1.765, -17.85, 12.05), (8.0, 5.967, 0.0), (8.0, -6.067, 0.0), (-8.0, -6.067, 0.0), (-8.0, 5.967, 0.0), (8.0, -6.067, 22.0), (-8.0, -6.067, 22.0), (8.0, 5.967, 10.54), (8.0, -6.067, 10.54), (-8.0, -6.067, 10.54), (-8.0, 5.967, 10.54), (8.0, 5.967, 8.963), (8.0, -6.067, 8.963), (-8.0, -6.067, 8.963), (-8.0, 5.967, 8.963), (8.0, 5.967, 11.85), (8.0, -6.067, 11.85), (-8.0, -6.067, 11.85), (-8.0, 5.967, 11.85), (8.0, 5.967, 17.37), (8.0, -6.067, 17.37), (7.029, -6.067, 22.0), (-7.029, -6.067, 22.0), (8.0, 5.967, 5.655), (8.0, -6.067, 5.655), (-8.0, -6.067, 5.655), (-8.0, 5.967, 5.655), (8.0, 5.967, 6.876), (8.0, -6.067, 6.876), (-8.0, -6.067, 6.876), (-8.0, 5.967, 6.876), (8.0, 5.967, 1.84), (8.0, -6.067, 1.84), (-8.0, -6.067, 1.84), (-8.0, 5.967, 1.84), (-7.029, 5.967, 21.0), (7.029, 5.967, 21.0), (8.0, -6.067, 21.0), (8.0, 5.967, 21.0), (8.0, 18.0, 20.0), (7.029, 18.0, 20.0), (-7.029, 18.0, 20.0), (8.0, 5.967, 20.0), (8.0, -18.1, 20.0), (-8.0, -18.1, 20.0), (6.057, -18.1, 20.0), (3.086, -18.1, 20.0), (1.486, -18.1, 20.0), (-1.486, -18.1, 20.0), (-3.086, -18.1, 20.0), (-6.057, -18.1, 20.0), (7.029, -18.1, 20.0), (-7.029, -18.1, 20.0), (8.0, -6.067, 20.0), (8.0, -18.1, 21.0), (-8.0, -18.1, 21.0), (6.057, -18.1, 21.0), (3.086, -18.1, 21.0), (1.486, -18.1, 21.0), (-1.486, -18.1, 21.0), (-3.086, -18.1, 21.0), (-6.057, -18.1, 21.0), (7.029, -18.1, 21.0), (-7.029, -18.1, 21.0), (-8.0, -6.067, 20.0), (-8.0, 5.967, 20.0), (-8.0, 18.0, 20.0), (-8.0, 5.967, 21.0), (-8.0, -6.067, 21.0), (-8.0, -6.067, 17.37), (-8.0, 5.967, 17.37), (-8.0, 18.0, 17.37), (8.0, -16.28, 0.0), (-8.0, -16.28, 0.0), (8.0, -16.28, 22.0), (-8.0, -16.28, 22.0), (8.0, -16.28, 10.54), (-8.0, -16.28, 10.54), (8.0, -16.28, 8.963), (-8.0, -16.28, 8.963), (8.0, -16.28, 11.85), (-8.0, -16.28, 11.85), (8.0, -16.28, 17.37), (6.057, -16.28, 22.0), (3.086, -16.28, 22.0), (1.486, -16.28, 22.0), (-1.486, -16.28, 22.0), (-3.086, -16.28, 22.0), (-6.057, -16.28, 22.0), (7.029, -16.28, 22.0), (-7.029, -16.28, 22.0), (8.0, -16.28, 5.655), (-8.0, -16.28, 5.655), (8.0, -16.28, 6.876), (-8.0, -16.28, 6.876), (8.0, -16.28, 1.84), (-8.0, -16.28, 1.84), (8.0, -16.28, 20.0), (8.0, -16.28, 21.0), (-8.0, -16.28, 21.0), (-8.0, -16.28, 20.0), (-8.0, -16.28, 17.37), (-7.029, -16.28, 19.37), (-6.057, -16.28, 19.37), (6.057, -16.28, 19.37), (7.029, -16.28, 19.37), (-3.086, -16.28, 19.37), (-1.486, -16.28, 19.37), (1.486, -16.28, 19.37), (3.086, -16.28, 19.37), (-7.029, -6.067, 19.37), (7.029, -6.067, 19.37), (-7.029, 18.0, 17.37), (-7.029, 11.12, 17.37), (7.029, 18.0, 17.37), (7.029, 11.12, 17.37), (-6.057, 18.0, 17.37), (6.057, 18.0, 17.37), (-3.086, 18.0, 17.37), (-1.486, 18.0, 17.37), (1.486, 18.0, 17.37), (3.086, 18.0, 17.37), (7.029, 5.967, 18.37), (-7.029, 5.967, 18.37), (-7.029, -0.9152, 18.37), (7.029, -0.9152, 18.37), (-6.057, -6.067, 19.37), (6.057, -6.067, 19.37), (-3.086, -6.067, 19.37), (-1.486, -6.067, 19.37), (1.486, -6.067, 19.37), (3.086, -6.067, 19.37), (-6.057, 11.12, 17.37), (6.057, 11.12, 17.37), (-3.086, 11.12, 17.37), (-1.486, 11.12, 17.37), (1.486, 11.12, 17.37), (3.086, 11.12, 17.37), (3.086, 5.967, 18.37), (6.057, 5.967, 18.37), (1.486, 5.967, 18.37), (-1.486, 5.967, 18.37), (-3.086, 5.967, 18.37), (-6.057, 5.967, 18.37), (-6.057, -0.9152, 18.37), (6.057, -0.9152, 18.37), (-3.086, -0.9152, 18.37), (-1.486, -0.9152, 18.37), (1.486, -0.9152, 18.37), (3.086, -0.9152, 18.37), (-6.057, -16.28, 21.0), (-7.029, -16.28, 21.0), (7.029, -16.28, 21.0), (6.057, -16.28, 21.0), (-3.086, -16.28, 21.0), (-1.486, -16.28, 21.0), (1.486, -16.28, 21.0), (3.086, -16.28, 21.0), (-7.029, -6.067, 21.0), (7.029, -6.067, 21.0), (-7.029, 5.967, 20.0), (-6.057, -16.28, 20.0), (-7.029, -16.28, 20.0), (7.029, -16.28, 20.0), (6.057, -16.28, 20.0), (-3.086, -16.28, 20.0), (-1.486, -16.28, 20.0), (1.486, -16.28, 20.0), (3.086, -16.28, 20.0), (-7.029, -6.067, 20.0), (7.029, 5.967, 20.0), (7.029, -6.067, 20.0), (-8.0, -0.9152, 0.0), (-8.0, -0.9152, 10.54), (-8.0, -0.9152, 8.963), (-8.0, -0.9152, 11.85), (-8.0, -0.9152, 5.655), (-8.0, -0.9152, 6.876), (-8.0, -0.9152, 1.84), (-8.0, -0.9152, 20.0), (-8.0, -0.9152, 21.0), (-8.0, -0.9152, 17.37), (-7.029, -0.9152, 21.0), (-7.029, -0.9152, 20.0), (-8.0, 11.12, 0.0), (-8.0, 11.12, 10.54), (-8.0, 11.12, 8.963), (-8.0, 11.12, 11.85), (-8.0, 11.12, 5.655), (-8.0, 11.12, 6.876), (-8.0, 11.12, 1.84), (-8.0, 11.12, 20.0), (-8.0, 11.12, 17.37), (-7.029, 11.12, 20.0), (8.0, 11.12, 0.0), (8.0, 11.12, 10.54), (8.0, 11.12, 8.963), (8.0, 11.12, 11.85), (8.0, 11.12, 17.37), (8.0, 11.12, 5.655), (8.0, 11.12, 6.876), (8.0, 11.12, 1.84), (8.0, 11.12, 20.0), (7.029, 11.12, 20.0), (8.0, -0.9152, 0.0), (8.0, -0.9152, 10.54), (8.0, -0.9152, 8.963), (8.0, -0.9152, 11.85), (8.0, -0.9152, 17.37), (8.0, -0.9152, 5.655), (8.0, -0.9152, 6.876), (8.0, -0.9152, 1.84), (8.0, -0.9152, 21.0), (8.0, -0.9152, 20.0), (7.029, -0.9152, 21.0), (7.029, -0.9152, 20.0)], [], [(45, 46, 40, 39), (46, 47, 41, 40), (47, 48, 42, 41), (48, 49, 43, 42), (49, 50, 44, 43), (51, 52, 34, 33), (52, 53, 35, 34), (53, 54, 36, 35), (54, 55, 37, 36), (55, 56, 38, 37), (39, 40, 58, 57), (40, 41, 59, 58), (41, 42, 60, 59), (42, 43, 61, 60), (43, 44, 62, 61), (64, 65, 53, 52), (66, 67, 55, 54), (57, 58, 277, 273), (58, 59, 276, 277), (59, 60, 275, 276), (60, 61, 274, 275), (61, 62, 272, 274), (68, 56, 69, 70), (55, 67, 71, 72), (66, 54, 74, 73), (53, 65, 75, 76), (64, 52, 78, 77), (51, 63, 79, 80), (67, 68, 70, 71), (65, 66, 73, 75), (63, 64, 77, 79), (56, 55, 72, 69), (54, 53, 76, 74), (52, 51, 80, 78), (10, 85, 84, 6), (85, 45, 39, 84), (15, 86, 83, 7), (86, 51, 33, 83), (6, 84, 87, 14), (84, 39, 57, 87), (19, 88, 86, 15), (88, 63, 51, 86), (14, 87, 270, 18), (87, 57, 273, 270), (50, 93, 92, 44), (93, 13, 9, 92), (56, 94, 91, 38), (94, 16, 8, 91), (44, 92, 95, 62), (92, 9, 17, 95), (68, 96, 94, 56), (96, 20, 16, 94), (62, 95, 268, 272), (95, 17, 227, 268), (102, 114, 113, 101), (114, 46, 45, 113), (103, 115, 114, 102), (115, 47, 46, 114), (104, 116, 115, 103), (116, 48, 47, 115), (105, 117, 116, 104), (117, 49, 48, 116), (106, 118, 117, 105), (118, 50, 49, 117), (107, 119, 109, 97), (119, 85, 10, 109), (101, 113, 119, 107), (113, 45, 85, 119), (108, 120, 118, 106), (120, 93, 50, 118), (100, 112, 120, 108), (112, 13, 93, 120), (22, 126, 125, 21), (126, 102, 101, 125), (23, 127, 126, 22), (127, 103, 102, 126), (24, 128, 127, 23), (128, 104, 103, 127), (25, 129, 128, 24), (129, 105, 104, 128), (26, 130, 129, 25), (130, 106, 105, 129), (121, 0, 81, 131), (131, 107, 97, 121), (21, 125, 131, 81), (125, 101, 107, 131), (89, 132, 130, 26), (132, 108, 106, 130), (3, 124, 132, 89), (124, 100, 108, 132), (135, 136, 133, 134), (136, 135, 138, 137), (135, 134, 139, 138), (133, 136, 137, 140), (134, 133, 140, 139), (140, 137, 138, 139), (141, 144, 143, 142), (147, 148, 141, 142), (148, 145, 144, 141), (146, 147, 142, 143), (145, 146, 143, 144), (146, 145, 148, 147), (149, 152, 151, 150), (155, 156, 149, 150), (156, 153, 152, 149), (154, 155, 150, 151), (153, 154, 151, 152), (154, 153, 156, 155), (162, 178, 314, 224), (177, 161, 193, 315), (223, 191, 316, 221), (192, 194, 198, 326), (202, 64, 63, 201), (203, 65, 64, 202), (204, 66, 65, 203), (205, 67, 66, 204), (206, 68, 67, 205), (207, 88, 19, 199), (201, 63, 88, 207), (208, 96, 68, 206), (200, 20, 96, 208), (28, 213, 212, 27), (213, 202, 201, 212), (29, 214, 213, 28), (214, 203, 202, 213), (30, 215, 214, 29), (215, 204, 203, 214), (31, 216, 215, 30), (216, 205, 204, 215), (32, 217, 216, 31), (217, 206, 205, 216), (82, 218, 210, 4), (218, 207, 199, 210), (27, 212, 218, 82), (212, 201, 207, 218), (90, 219, 217, 32), (219, 208, 206, 217), (5, 211, 219, 90), (211, 200, 208, 219), (222, 197, 268, 227), (196, 195, 18, 270), (164, 232, 234, 168), (232, 7, 11, 234), (8, 233, 235, 12), (233, 165, 169, 235), (172, 236, 232, 164), (236, 15, 7, 232), (16, 237, 233, 8), (237, 173, 165, 233), (176, 238, 236, 172), (238, 19, 15, 236), (20, 257, 237, 16), (257, 225, 173, 237), (240, 28, 27, 239), (241, 29, 28, 240), (242, 30, 29, 241), (243, 31, 30, 242), (244, 32, 31, 243), (177, 245, 230, 161), (245, 82, 4, 230), (239, 27, 82, 245), (246, 90, 32, 244), (162, 231, 246, 178), (231, 5, 90, 246), (184, 249, 247, 180), (249, 110, 98, 247), (168, 234, 249, 184), (234, 11, 110, 249), (111, 250, 248, 99), (250, 185, 181, 248), (12, 235, 250, 111), (235, 169, 185, 250), (188, 251, 228, 158), (251, 122, 1, 228), (180, 247, 251, 188), (247, 98, 122, 251), (123, 252, 229, 2), (252, 189, 159, 229), (99, 248, 252, 123), (248, 181, 189, 252), (19, 238, 253, 199), (238, 176, 209, 253), (225, 257, 256, 220), (257, 20, 200, 256), (210, 254, 230, 4), (254, 193, 161, 230), (199, 253, 254, 210), (253, 209, 193, 254), (224, 255, 231, 162), (255, 211, 5, 231), (220, 256, 255, 224), (256, 200, 211, 255), (266, 258, 259, 282), (283, 260, 261, 267), (282, 259, 262, 284), (284, 262, 263, 285), (285, 263, 264, 286), (286, 264, 265, 287), (287, 265, 260, 283), (268, 269, 288, 272), (273, 289, 271, 270), (272, 288, 290, 274), (274, 290, 291, 275), (275, 291, 292, 276), (276, 292, 293, 277), (277, 293, 289, 273), (294, 295, 289, 293), (296, 294, 293, 292), (297, 296, 292, 291), (298, 297, 291, 290), (299, 298, 290, 288), (295, 278, 271, 289), (279, 299, 288, 269), (279, 280, 300, 299), (295, 301, 281, 278), (299, 300, 302, 298), (298, 302, 303, 297), (297, 303, 304, 296), (296, 304, 305, 294), (294, 305, 301, 295), (287, 283, 301, 305), (286, 287, 305, 304), (285, 286, 304, 303), (284, 285, 303, 302), (282, 284, 302, 300), (283, 267, 281, 301), (266, 282, 300, 280), (244, 306, 307, 246), (245, 308, 309, 239), (243, 310, 306, 244), (242, 311, 310, 243), (241, 312, 311, 242), (240, 313, 312, 241), (239, 309, 313, 240), (246, 307, 314, 178), (177, 315, 308, 245), (306, 317, 318, 307), (317, 259, 258, 318), (308, 319, 320, 309), (319, 261, 260, 320), (310, 321, 317, 306), (321, 262, 259, 317), (311, 322, 321, 310), (322, 263, 262, 321), (312, 323, 322, 311), (323, 264, 263, 322), (313, 324, 323, 312), (324, 265, 264, 323), (309, 320, 324, 313), (320, 260, 265, 324), (307, 318, 325, 314), (318, 258, 266, 325), (315, 327, 319, 308), (327, 267, 261, 319), (165, 329, 330, 169), (329, 166, 170, 330), (173, 331, 329, 165), (331, 174, 166, 329), (225, 337, 331, 173), (337, 226, 174, 331), (185, 333, 332, 181), (333, 186, 182, 332), (169, 330, 333, 185), (330, 170, 186, 333), (189, 334, 328, 159), (334, 190, 160, 328), (181, 332, 334, 189), (332, 182, 190, 334), (223, 336, 338, 191), (336, 224, 314, 338), (221, 335, 337, 226), (335, 220, 225, 337), (223, 336, 335, 221), (336, 224, 220, 335), (325, 339, 338, 314), (339, 316, 191, 338), (166, 341, 342, 170), (341, 9, 13, 342), (174, 343, 341, 166), (343, 17, 9, 341), (226, 348, 343, 174), (348, 227, 17, 343), (186, 345, 344, 182), (345, 112, 100, 344), (170, 342, 345, 186), (342, 13, 112, 345), (190, 346, 340, 160), (346, 124, 3, 340), (182, 344, 346, 190), (344, 100, 124, 346), (222, 347, 349, 197), (347, 221, 316, 349), (222, 347, 348, 227), (347, 221, 226, 348), (6, 351, 352, 10), (351, 163, 167, 352), (14, 353, 351, 6), (353, 171, 163, 351), (18, 354, 353, 14), (354, 175, 171, 353), (109, 356, 355, 97), (356, 183, 179, 355), (10, 352, 356, 109), (352, 167, 183, 356), (157, 350, 357, 187), (350, 0, 121, 357), (97, 355, 357, 121), (355, 179, 187, 357), (196, 359, 358, 195), (359, 326, 198, 358), (195, 358, 354, 18), (358, 198, 175, 354), (163, 361, 362, 167), (361, 164, 168, 362), (171, 363, 361, 163), (363, 172, 164, 361), (175, 364, 363, 171), (364, 176, 172, 363), (183, 366, 365, 179), (366, 184, 180, 365), (167, 362, 366, 183), (362, 168, 184, 366), (187, 367, 360, 157), (367, 188, 158, 360), (179, 365, 367, 187), (365, 180, 188, 367), (192, 370, 368, 194), (370, 315, 193, 368), (194, 368, 369, 198), (368, 193, 209, 369), (198, 369, 364, 175), (369, 209, 176, 364), (326, 371, 370, 192), (371, 327, 315, 370), (267, 327, 371, 281), (278, 281, 371, 326), (271, 278, 326, 359), (196, 270, 271, 359), (197, 349, 269, 268), (269, 349, 316, 279), (279, 316, 339, 280), (266, 280, 339, 325)])
me_cube.materials.append(mat_material)
me_cube.use_remesh_preserve_volume = False
me_cube.use_remesh_preserve_attributes = False
me_cube.use_mirror_vertex_groups = False
me_cube.update()

# ---- objects
ob_plane_001 = bpy.data.objects.new('Plane.001', me_plane_001)
ob_building_base_004 = bpy.data.objects.new('Building_base.004', me_cube_004)
ob_plane = bpy.data.objects.new('Plane', me_plane)
ob_building_base_003 = bpy.data.objects.new('Building_base.003', me_cube_003)
ob_building_base_002 = bpy.data.objects.new('Building_base.002', me_cube_002)
ob_building_base_001 = bpy.data.objects.new('Building_base.001', me_cube_001)
ob_building_base = bpy.data.objects.new('Building_base', me_cube)
ob_lamp = bpy.data.objects.new('Lamp', light_lamp)
ob_camera = bpy.data.objects.new('Camera', cam_camera)

# ---- transforms, parenting, visibility, modifiers, constraints
ob_plane_001.location = (0.0, -18.1, 10.09)
ob_plane_001.empty_display_type = 'ARROWS'
ob_plane_001.lineart.crease_threshold = 0.0
ob_building_base_004.location = (0.0, 0.0, 0.0)
ob_building_base_004.lock_rotations_4d = False
ob_building_base_004.empty_display_type = 'ARROWS'
ob_building_base_004.lineart.crease_threshold = 0.0
_m = ob_building_base_004.modifiers.new('Mirror', 'MIRROR')
_m.use_clip = True
ob_plane.location = (0.0, 0.0, 0.0)
ob_plane.empty_display_type = 'ARROWS'
ob_plane.lineart.crease_threshold = 0.0
ob_building_base_003.location = (0.0, 0.0, 0.0)
ob_building_base_003.lock_rotations_4d = False
ob_building_base_003.empty_display_type = 'ARROWS'
ob_building_base_003.lineart.crease_threshold = 0.0
ob_building_base_002.location = (0.0, 0.0, 0.0)
ob_building_base_002.lock_rotations_4d = False
ob_building_base_002.empty_display_type = 'ARROWS'
ob_building_base_002.lineart.crease_threshold = 0.0
_m = ob_building_base_002.modifiers.new('Mirror', 'MIRROR')
_m.use_clip = True
ob_building_base_001.location = (0.0, 0.0, 0.0)
ob_building_base_001.lock_rotations_4d = False
ob_building_base_001.empty_display_type = 'ARROWS'
ob_building_base_001.lineart.crease_threshold = 0.0
_m = ob_building_base_001.modifiers.new('Mirror', 'MIRROR')
_m.use_clip = True
ob_building_base.location = (0.0, 0.0, 0.0)
ob_building_base.lock_rotations_4d = False
ob_building_base.empty_display_type = 'ARROWS'
ob_building_base.lineart.crease_threshold = 0.0
ob_lamp.location = (4.076, 1.005, 5.904)
ob_lamp.rotation_euler = (0.6503, 0.05522, 1.866)
ob_lamp.lock_rotations_4d = False
ob_lamp.empty_display_type = 'ARROWS'
ob_lamp.color = (0.0, 0.0, 0.0, 0.0)
ob_lamp.lineart.crease_threshold = 0.0
ob_camera.location = (7.481, -6.508, 5.344)
ob_camera.rotation_euler = (1.109, 0.01082, 0.8149)
ob_camera.lock_rotations_4d = False
ob_camera.empty_display_type = 'ARROWS'
ob_camera.color = (0.0, 0.0, 0.0, 0.0)
ob_camera.display_type = 'WIRE'
ob_camera.lineart.crease_threshold = 0.0

# ---- collection membership
col_collection_1.objects.link(ob_plane_001)
col_collection_1.objects.link(ob_building_base_004)
col_collection_1.objects.link(ob_plane)
col_collection_1.objects.link(ob_building_base_003)
col_collection_1.objects.link(ob_building_base_002)
col_collection_1.objects.link(ob_building_base_001)
col_collection_1.objects.link(ob_building_base)
col_collection_1.objects.link(ob_lamp)
col_collection_1.objects.link(ob_camera)

# ---- scene / render settings (as saved in the file)
scene.camera = ob_camera
scene.frame_start = 1; scene.frame_end = 250; scene.frame_set(1)
scene.render.engine = 'BLENDER_EEVEE_NEXT'
scene.render.image_settings.color_mode = 'RGB'
scene.render.image_settings.compression = 90
scene.render.resolution_percentage = 50
scene.render.dither_intensity = 0.0
scene.render.bake_margin = 2
scene.render.bake_bias = 0.0
scene.cycles.use_denoising = False
scene.cycles.samples = 10
scene.cycles.sampling_pattern = 'TABULATED_SOBOL'
scene.cycles.light_sampling_threshold = 0.0
scene.cycles.use_adaptive_sampling = False
scene.cycles.use_light_tree = False
scene.cycles.blur_glossy = 0.0
scene.cycles.volume_bounces = 1
scene.cycles.pixel_filter_type = 'GAUSSIAN'
scene.cycles.sample_clamp_indirect = 0.0
scene.view_settings.view_transform = 'Standard'
bpy.context.view_layer.update()
